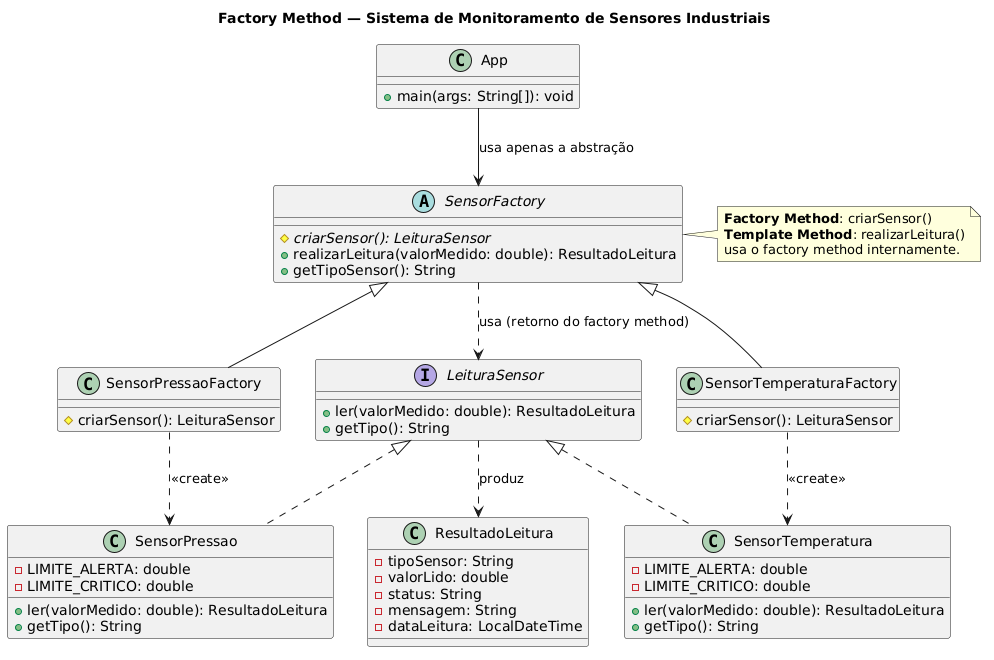

The diagram above was rendered by PlantUML. Its source (embedded in the PNG):
@startuml
title Factory Method — Sistema de Monitoramento de Sensores Industriais

interface LeituraSensor {
  + ler(valorMedido: double): ResultadoLeitura
  + getTipo(): String
}

class SensorTemperatura {
  - LIMITE_ALERTA: double
  - LIMITE_CRITICO: double
  + ler(valorMedido: double): ResultadoLeitura
  + getTipo(): String
}

class SensorPressao {
  - LIMITE_ALERTA: double
  - LIMITE_CRITICO: double
  + ler(valorMedido: double): ResultadoLeitura
  + getTipo(): String
}

abstract class SensorFactory {
  # {abstract} criarSensor(): LeituraSensor
  + realizarLeitura(valorMedido: double): ResultadoLeitura
  + getTipoSensor(): String
}

class SensorTemperaturaFactory {
  # criarSensor(): LeituraSensor
}

class SensorPressaoFactory {
  # criarSensor(): LeituraSensor
}

class ResultadoLeitura {
  - tipoSensor: String
  - valorLido: double
  - status: String
  - mensagem: String
  - dataLeitura: LocalDateTime
}

class App {
  + main(args: String[]): void
}

LeituraSensor <|.. SensorTemperatura
LeituraSensor <|.. SensorPressao

SensorFactory <|-- SensorTemperaturaFactory
SensorFactory <|-- SensorPressaoFactory

SensorTemperaturaFactory ..> SensorTemperatura : <<create>>
SensorPressaoFactory ..> SensorPressao : <<create>>

SensorFactory ..> LeituraSensor : usa (retorno do factory method)
LeituraSensor ..> ResultadoLeitura : produz
App --> SensorFactory : usa apenas a abstração

note right of SensorFactory
  **Factory Method**: criarSensor()
  **Template Method**: realizarLeitura()
  usa o factory method internamente.
end note
@enduml